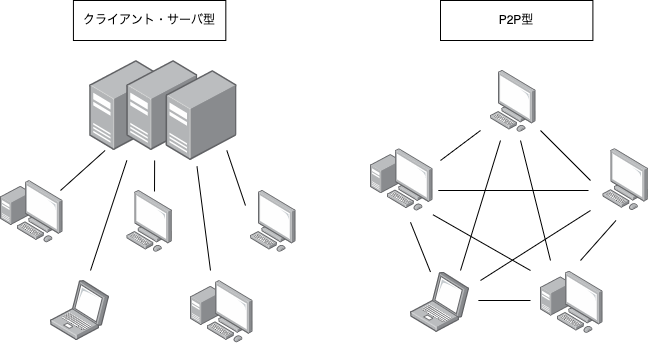

The diagram above was exported from draw.io. Its source (the exported page's mxGraphModel, read from the mxfile embedded in the PNG):
<mxGraphModel dx="552" dy="1695" grid="1" gridSize="10" guides="1" tooltips="1" connect="1" arrows="1" fold="1" page="1" pageScale="1" pageWidth="827" pageHeight="1169" math="0" shadow="0">
  <root>
    <mxCell id="0" />
    <mxCell id="1" parent="0" />
    <mxCell id="2" value="" style="points=[];aspect=fixed;html=1;align=center;shadow=0;dashed=0;image;image=img/lib/allied_telesis/computer_and_terminals/Personal_Computer_with_Server.svg;" vertex="1" parent="1">
      <mxGeometry x="90" y="160" width="62.400000000000006" height="62.400000000000006" as="geometry" />
    </mxCell>
    <mxCell id="3" value="" style="points=[];aspect=fixed;html=1;align=center;shadow=0;dashed=0;image;image=img/lib/allied_telesis/computer_and_terminals/Laptop.svg;" vertex="1" parent="1">
      <mxGeometry x="140" y="260" width="59.15" height="60" as="geometry" />
    </mxCell>
    <mxCell id="4" value="" style="points=[];aspect=fixed;html=1;align=center;shadow=0;dashed=0;image;image=img/lib/allied_telesis/computer_and_terminals/Personal_Computer.svg;" vertex="1" parent="1">
      <mxGeometry x="216.33" y="170" width="45.6" height="61.800000000000004" as="geometry" />
    </mxCell>
    <mxCell id="7" value="" style="points=[];aspect=fixed;html=1;align=center;shadow=0;dashed=0;image;image=img/lib/allied_telesis/computer_and_terminals/Server_Desktop.svg;" vertex="1" parent="1">
      <mxGeometry x="179.15" y="40" width="71" height="90" as="geometry" />
    </mxCell>
    <mxCell id="9" value="" style="points=[];aspect=fixed;html=1;align=center;shadow=0;dashed=0;image;image=img/lib/allied_telesis/computer_and_terminals/Personal_Computer_with_Server.svg;" vertex="1" parent="1">
      <mxGeometry x="280.00000000000006" y="260" width="62.400000000000006" height="62.400000000000006" as="geometry" />
    </mxCell>
    <mxCell id="11" value="" style="points=[];aspect=fixed;html=1;align=center;shadow=0;dashed=0;image;image=img/lib/allied_telesis/computer_and_terminals/Personal_Computer.svg;" vertex="1" parent="1">
      <mxGeometry x="340" y="170" width="45.6" height="61.800000000000004" as="geometry" />
    </mxCell>
    <mxCell id="12" value="" style="points=[];aspect=fixed;html=1;align=center;shadow=0;dashed=0;image;image=img/lib/allied_telesis/computer_and_terminals/Server_Desktop.svg;" vertex="1" parent="1">
      <mxGeometry x="216.33" y="40" width="71" height="90" as="geometry" />
    </mxCell>
    <mxCell id="13" value="" style="points=[];aspect=fixed;html=1;align=center;shadow=0;dashed=0;image;image=img/lib/allied_telesis/computer_and_terminals/Server_Desktop.svg;" vertex="1" parent="1">
      <mxGeometry x="255.6" y="50" width="71" height="90" as="geometry" />
    </mxCell>
    <mxCell id="14" value="" style="endArrow=none;html=1;" edge="1" parent="1">
      <mxGeometry width="50" height="50" relative="1" as="geometry">
        <mxPoint x="150" y="170" as="sourcePoint" />
        <mxPoint x="194.57999999999998" y="130" as="targetPoint" />
      </mxGeometry>
    </mxCell>
    <mxCell id="15" value="" style="endArrow=none;html=1;" edge="1" parent="1">
      <mxGeometry width="50" height="50" relative="1" as="geometry">
        <mxPoint x="180" y="250" as="sourcePoint" />
        <mxPoint x="216.32999999999987" y="140" as="targetPoint" />
      </mxGeometry>
    </mxCell>
    <mxCell id="16" value="" style="endArrow=none;html=1;exitX=0.607;exitY=0.016;exitDx=0;exitDy=0;exitPerimeter=0;" edge="1" parent="1" source="4">
      <mxGeometry width="50" height="50" relative="1" as="geometry">
        <mxPoint x="234.13" y="160" as="sourcePoint" />
        <mxPoint x="244.13" y="140" as="targetPoint" />
      </mxGeometry>
    </mxCell>
    <mxCell id="17" value="" style="endArrow=none;html=1;" edge="1" parent="1">
      <mxGeometry width="50" height="50" relative="1" as="geometry">
        <mxPoint x="300" y="250" as="sourcePoint" />
        <mxPoint x="286.4799999999999" y="145.9" as="targetPoint" />
      </mxGeometry>
    </mxCell>
    <mxCell id="19" value="" style="endArrow=none;html=1;exitX=-0.11;exitY=0.243;exitDx=0;exitDy=0;exitPerimeter=0;" edge="1" parent="1" source="11">
      <mxGeometry width="50" height="50" relative="1" as="geometry">
        <mxPoint x="280" y="240" as="sourcePoint" />
        <mxPoint x="316.3299999999999" y="130" as="targetPoint" />
      </mxGeometry>
    </mxCell>
    <mxCell id="20" value="クライアント・サーバ型" style="rounded=0;whiteSpace=wrap;html=1;" vertex="1" parent="1">
      <mxGeometry x="162.93" y="-20" width="152.4" height="40" as="geometry" />
    </mxCell>
    <mxCell id="21" value="P2P型" style="rounded=0;whiteSpace=wrap;html=1;" vertex="1" parent="1">
      <mxGeometry x="530" y="-20" width="152.4" height="40" as="geometry" />
    </mxCell>
    <mxCell id="23" value="" style="points=[];aspect=fixed;html=1;align=center;shadow=0;dashed=0;image;image=img/lib/allied_telesis/computer_and_terminals/Personal_Computer_with_Server.svg;" vertex="1" parent="1">
      <mxGeometry x="460" y="128.2" width="62.400000000000006" height="62.400000000000006" as="geometry" />
    </mxCell>
    <mxCell id="24" value="" style="points=[];aspect=fixed;html=1;align=center;shadow=0;dashed=0;image;image=img/lib/allied_telesis/computer_and_terminals/Laptop.svg;" vertex="1" parent="1">
      <mxGeometry x="500" y="251.8" width="59.15" height="60" as="geometry" />
    </mxCell>
    <mxCell id="25" value="" style="points=[];aspect=fixed;html=1;align=center;shadow=0;dashed=0;image;image=img/lib/allied_telesis/computer_and_terminals/Personal_Computer.svg;" vertex="1" parent="1">
      <mxGeometry x="580" y="50" width="45.6" height="61.800000000000004" as="geometry" />
    </mxCell>
    <mxCell id="27" value="" style="points=[];aspect=fixed;html=1;align=center;shadow=0;dashed=0;image;image=img/lib/allied_telesis/computer_and_terminals/Personal_Computer_with_Server.svg;" vertex="1" parent="1">
      <mxGeometry x="630" y="250.6" width="62.400000000000006" height="62.400000000000006" as="geometry" />
    </mxCell>
    <mxCell id="28" value="" style="points=[];aspect=fixed;html=1;align=center;shadow=0;dashed=0;image;image=img/lib/allied_telesis/computer_and_terminals/Personal_Computer.svg;" vertex="1" parent="1">
      <mxGeometry x="692.4" y="128.2" width="45.6" height="61.800000000000004" as="geometry" />
    </mxCell>
    <mxCell id="32" value="" style="endArrow=none;html=1;" edge="1" parent="1">
      <mxGeometry width="50" height="50" relative="1" as="geometry">
        <mxPoint x="550" y="250" as="sourcePoint" />
        <mxPoint x="590" y="120" as="targetPoint" />
      </mxGeometry>
    </mxCell>
    <mxCell id="34" value="" style="endArrow=none;html=1;" edge="1" parent="1">
      <mxGeometry width="50" height="50" relative="1" as="geometry">
        <mxPoint x="640" y="240" as="sourcePoint" />
        <mxPoint x="610" y="120" as="targetPoint" />
      </mxGeometry>
    </mxCell>
    <mxCell id="36" value="" style="endArrow=none;html=1;" edge="1" parent="1">
      <mxGeometry width="50" height="50" relative="1" as="geometry">
        <mxPoint x="530" y="140" as="sourcePoint" />
        <mxPoint x="570" y="110" as="targetPoint" />
      </mxGeometry>
    </mxCell>
    <mxCell id="37" value="" style="endArrow=none;html=1;" edge="1" parent="1">
      <mxGeometry width="50" height="50" relative="1" as="geometry">
        <mxPoint x="680" y="160" as="sourcePoint" />
        <mxPoint x="630" y="110" as="targetPoint" />
      </mxGeometry>
    </mxCell>
    <mxCell id="38" value="" style="endArrow=none;html=1;" edge="1" parent="1">
      <mxGeometry width="50" height="50" relative="1" as="geometry">
        <mxPoint x="678" y="170" as="sourcePoint" />
        <mxPoint x="527.8" y="170.00000000000009" as="targetPoint" />
      </mxGeometry>
    </mxCell>
    <mxCell id="39" value="" style="endArrow=none;html=1;exitX=0.338;exitY=-0.005;exitDx=0;exitDy=0;exitPerimeter=0;" edge="1" parent="1" source="24">
      <mxGeometry width="50" height="50" relative="1" as="geometry">
        <mxPoint x="463.6700000000001" y="311.80000000000007" as="sourcePoint" />
        <mxPoint x="500" y="201.8000000000001" as="targetPoint" />
      </mxGeometry>
    </mxCell>
    <mxCell id="40" value="" style="endArrow=none;html=1;" edge="1" parent="1">
      <mxGeometry width="50" height="50" relative="1" as="geometry">
        <mxPoint x="570" y="260" as="sourcePoint" />
        <mxPoint x="680" y="190" as="targetPoint" />
      </mxGeometry>
    </mxCell>
    <mxCell id="41" value="" style="endArrow=none;html=1;" edge="1" parent="1">
      <mxGeometry width="50" height="50" relative="1" as="geometry">
        <mxPoint x="620" y="250" as="sourcePoint" />
        <mxPoint x="522.4" y="194.2000000000001" as="targetPoint" />
      </mxGeometry>
    </mxCell>
    <mxCell id="42" value="" style="endArrow=none;html=1;" edge="1" parent="1">
      <mxGeometry width="50" height="50" relative="1" as="geometry">
        <mxPoint x="670" y="240" as="sourcePoint" />
        <mxPoint x="705.48" y="200.00000000000009" as="targetPoint" />
      </mxGeometry>
    </mxCell>
    <mxCell id="43" value="" style="endArrow=none;html=1;" edge="1" parent="1">
      <mxGeometry width="50" height="50" relative="1" as="geometry">
        <mxPoint x="620" y="280" as="sourcePoint" />
        <mxPoint x="567.88" y="280.0000000000001" as="targetPoint" />
      </mxGeometry>
    </mxCell>
  </root>
</mxGraphModel>